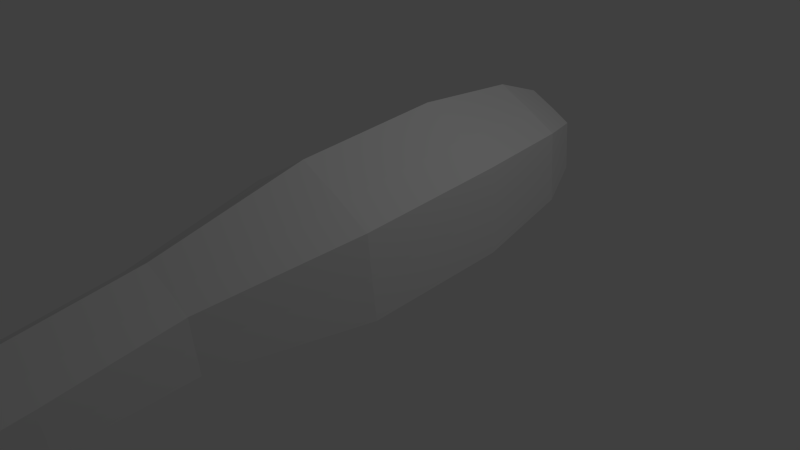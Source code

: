 # Source: chassis.blend  (saved by Blender 2.63.0; exported with 4.5.12 LTS)
import bpy
from mathutils import Matrix  # noqa: F401  (used for matrix-valued properties, if any)

bpy.ops.wm.read_factory_settings(use_empty=True)
scene = bpy.context.scene
scene.name = 'Scene'

# ---- collections
col_collection_1 = bpy.data.collections.new('Collection 1'); scene.collection.children.link(col_collection_1)

# ---- world
world_world = bpy.data.worlds.new('World'); scene.world = world_world
world_world.color = (0.05088, 0.05088, 0.05088)
world_world.use_sun_shadow = False
world_world.sun_shadow_jitter_overblur = 0.0
world_world.cycles.sampling_method = 'MANUAL'
world_world.cycles.sample_map_resolution = 256

# ---- cameras
cam_camera = bpy.data.cameras.new('Camera')
cam_camera.clip_end = 100.0
cam_camera.lens = 35.0
cam_camera.sensor_width = 32.0
cam_camera.sensor_height = 18.0
cam_camera.ortho_scale = 7.314
cam_camera.dof.focus_distance = 0.0

# ---- lights
light_lamp = bpy.data.lights.new('Lamp', 'POINT')
light_lamp.transmission_factor = 0.0
light_lamp.cutoff_distance = 30.0
light_lamp.energy = 100.0
light_lamp.shadow_buffer_clip_start = 1.001
light_lamp.shadow_soft_size = 1.0
light_lamp.shadow_maximum_resolution = 0.006
light_lamp.use_absolute_resolution = True
light_lamp.cycles.use_multiple_importance_sampling = False

# ---- meshes
me_cylinder = bpy.data.meshes.new('Cylinder')
me_cylinder.from_pydata([(-0.0001199, 1.447, -1.0), (-0.0001396, 1.477, 1.0), (0.5901, 1.095, -1.0), (0.6049, 1.115, 1.0), (1.022, 0.857, -1.0), (1.048, 0.8718, 1.0), (1.029, 0.2668, -1.0), (1.054, 0.2668, 1.0), (1.022, -0.3234, -1.0), (1.048, -0.3382, 1.0), (0.5901, -0.5728, -1.0), (0.6049, -0.5938, 1.0), (-0.0001197, -0.9136, -1.0), (-0.0001394, -0.9432, 1.0), (-0.5903, -0.5728, -1.0), (-0.6051, -0.5938, 1.0), (-1.022, -0.3234, -1.0), (-1.048, -0.3382, 1.0), (-1.019, 0.2668, -1.0), (-1.045, 0.2668, 1.0), (-1.022, 0.857, -1.0), (-1.048, 0.8718, 1.0), (-0.5903, 1.123, -1.0), (-0.6051, 1.145, 1.0), (0.0001656, 1.08, -3.084), (0.3757, 0.8558, -3.084), (0.6505, 0.7045, -3.084), (0.6546, 0.329, -3.084), (0.6505, -0.04646, -3.084), (0.3757, -0.2051, -3.084), (0.0001657, -0.4219, -3.084), (-0.3753, -0.2051, -3.084), (-0.6502, -0.04646, -3.084), (-0.6482, 0.329, -3.084), (-0.6502, 0.7045, -3.084), (-0.3753, 0.8739, -3.084), (0.0001654, 0.9475, -4.696), (0.3757, 0.7233, -4.696), (0.6505, 0.572, -4.696), (0.6546, 0.1965, -4.696), (0.6505, -0.004486, -4.706), (0.3757, -0.1631, -4.706), (0.0001656, -0.38, -4.706), (-0.3753, -0.1631, -4.706), (-0.6502, -0.004486, -4.706), (-0.6482, 0.1965, -4.696), (-0.6502, 0.572, -4.696), (-0.3753, 0.7414, -4.696), (0.03641, 0.7025, -7.422), (0.3802, 0.4972, -7.422), (0.6318, 0.3587, -7.422), (0.6185, 0.04709, -7.401), (0.6332, -0.2652, -7.41), (0.3604, -0.4828, -7.355), (0.03641, -0.6725, -7.422), (-0.3073, -0.474, -7.422), (-0.559, -0.3287, -7.422), (-0.5572, 0.015, -7.422), (-0.559, 0.3587, -7.422), (-0.3073, 0.5138, -7.422), (0.06421, 0.4243, -9.819), (0.7468, 0.02805, -9.632), (1.247, -0.2392, -9.507), (1.254, -0.9026, -9.194), (1.247, -1.022, -9.172), (0.7468, -1.302, -9.04), (0.06421, -1.261, -8.822), (-0.6184, -1.302, -9.04), (-1.118, -1.022, -9.172), (-1.115, -0.9026, -9.194), (-1.118, -0.2392, -9.507), (-0.6184, 0.06016, -9.647), (0.06421, 0.2081, -10.89), (0.7468, -0.1881, -10.7), (1.247, -0.4553, -10.57), (1.624, -1.119, -10.26), (0.9321, -1.409, -9.99), (0.7468, -1.474, -9.839), (0.06421, -1.512, -9.628), (-0.6184, -1.474, -9.839), (-0.8036, -1.409, -9.99), (-1.485, -1.119, -10.26), (-1.118, -0.4553, -10.57), (-0.6184, -0.156, -10.72), (0.06427, -0.3174, -12.76), (0.6959, -0.5987, -12.58), (1.158, -0.846, -12.47), (1.508, -1.46, -12.18), (0.8673, -1.824, -11.94), (0.6959, -1.868, -11.8), (0.06427, -2.27, -11.64), (-0.5673, -1.868, -11.8), (-0.7387, -1.824, -11.94), (-1.369, -1.46, -12.18), (-1.03, -0.846, -12.47), (-0.5673, -0.569, -12.6), (0.06448, -1.292, -14.97), (0.5373, -1.368, -14.83), (0.8834, -1.553, -14.74), (1.145, -2.012, -14.52), (0.6656, -2.302, -14.29), (0.5373, -2.281, -14.18), (0.06448, -2.594, -14.06), (-0.4083, -2.281, -14.18), (-0.5367, -2.302, -14.29), (-1.009, -2.012, -14.52), (-0.7545, -1.553, -14.74), (-0.4083, -1.345, -14.84), (0.06527, -2.711, -17.54), (2.333e-08, 1.267, 2.439), (0.5, 0.9683, 2.439), (0.866, 0.7669, 2.439), (0.8714, 0.2669, 2.439), (0.866, -0.2331, 2.439), (0.5, -0.4444, 2.439), (1.743e-07, -0.7331, 2.439), (-0.5, -0.4444, 2.439), (-0.866, -0.2331, 2.439), (-0.8634, 0.2669, 2.439), (-0.866, 0.7669, 2.439), (-0.5, 0.9925, 2.439), (0.0002035, 0.9609, 3.114), (0.3472, 0.7537, 3.114), (0.6012, 0.614, 3.114), (0.6049, 0.267, 3.114), (0.6012, -0.08, 3.114), (0.3472, -0.2266, 3.114), (0.0002036, -0.427, 3.114), (-0.3468, -0.2266, 3.114), (-0.6008, -0.08, 3.114), (-0.599, 0.267, 3.114), (-0.6008, 0.614, 3.114), (-0.3468, 0.7705, 3.114)], [], [(0, 1, 3, 2), (2, 3, 5, 4), (4, 5, 7, 6), (6, 7, 9, 8), (8, 9, 11, 10), (10, 11, 13, 12), (12, 13, 15, 14), (14, 15, 17, 16), (16, 17, 19, 18), (18, 19, 21, 20), (9, 7, 112, 113), (22, 23, 1, 0), (20, 21, 23, 22), (0, 2, 25, 24), (30, 31, 43, 42), (20, 22, 35, 34), (16, 18, 33, 32), (12, 14, 31, 30), (8, 10, 29, 28), (4, 6, 27, 26), (22, 0, 24, 35), (18, 20, 34, 33), (14, 16, 32, 31), (10, 12, 30, 29), (6, 8, 28, 27), (2, 4, 26, 25), (43, 44, 56, 55), (24, 25, 37, 36), (31, 32, 44, 43), (25, 26, 38, 37), (32, 33, 45, 44), (26, 27, 39, 38), (33, 34, 46, 45), (27, 28, 40, 39), (34, 35, 47, 46), (28, 29, 41, 40), (35, 24, 36, 47), (29, 30, 42, 41), (49, 50, 62, 61), (37, 38, 50, 49), (44, 45, 57, 56), (38, 39, 51, 50), (45, 46, 58, 57), (39, 40, 52, 51), (46, 47, 59, 58), (40, 41, 53, 52), (47, 36, 48, 59), (41, 42, 54, 53), (42, 43, 55, 54), (36, 37, 49, 48), (68, 69, 81, 80), (56, 57, 69, 68), (50, 51, 63, 62), (57, 58, 70, 69), (51, 52, 64, 63), (58, 59, 71, 70), (52, 53, 65, 64), (59, 48, 60, 71), (53, 54, 66, 65), (54, 55, 67, 66), (48, 49, 61, 60), (55, 56, 68, 67), (81, 82, 94, 93), (62, 63, 75, 74), (69, 70, 82, 81), (63, 64, 76, 75), (70, 71, 83, 82), (64, 65, 77, 76), (71, 60, 72, 83), (65, 66, 78, 77), (66, 67, 79, 78), (60, 61, 73, 72), (67, 68, 80, 79), (61, 62, 74, 73), (87, 88, 100, 99), (75, 76, 88, 87), (82, 83, 95, 94), (76, 77, 89, 88), (83, 72, 84, 95), (77, 78, 90, 89), (78, 79, 91, 90), (72, 73, 85, 84), (79, 80, 92, 91), (73, 74, 86, 85), (80, 81, 93, 92), (74, 75, 87, 86), (94, 95, 107, 106), (88, 89, 101, 100), (95, 84, 96, 107), (89, 90, 102, 101), (90, 91, 103, 102), (84, 85, 97, 96), (91, 92, 104, 103), (85, 86, 98, 97), (92, 93, 105, 104), (86, 87, 99, 98), (93, 94, 106, 105), (120, 119, 131, 132), (5, 3, 110, 111), (3, 1, 109, 110), (23, 21, 119, 120), (19, 17, 117, 118), (15, 13, 115, 116), (11, 9, 113, 114), (7, 5, 111, 112), (1, 23, 120, 109), (21, 19, 118, 119), (17, 15, 116, 117), (13, 11, 114, 115), (106, 107, 108), (100, 101, 108), (107, 96, 108), (101, 102, 108), (102, 103, 108), (96, 97, 108), (103, 104, 108), (97, 98, 108), (104, 105, 108), (98, 99, 108), (105, 106, 108), (99, 100, 108), (122, 121, 132, 131, 130, 129, 128, 127, 126, 125, 124, 123), (114, 113, 125, 126), (109, 120, 132, 121), (115, 114, 126, 127), (116, 115, 127, 128), (110, 109, 121, 122), (117, 116, 128, 129), (111, 110, 122, 123), (118, 117, 129, 130), (112, 111, 123, 124), (119, 118, 130, 131), (113, 112, 124, 125)])
me_cylinder.use_remesh_preserve_volume = False
me_cylinder.use_remesh_preserve_attributes = False
me_cylinder.use_mirror_vertex_groups = False
me_cylinder.update()

# ---- objects
ob_cylinder = bpy.data.objects.new('Cylinder', me_cylinder)
ob_lamp = bpy.data.objects.new('Lamp', light_lamp)
ob_camera = bpy.data.objects.new('Camera', cam_camera)

# ---- transforms, parenting, visibility, modifiers, constraints
ob_cylinder.location = (-0.01122, 0.109, 0.2427)
ob_cylinder.rotation_euler = (-1.658, 3.142, 7.591e-09)
ob_cylinder.lineart.crease_threshold = 0.0
ob_lamp.location = (4.076, 1.005, 5.904)
ob_lamp.rotation_euler = (0.6503, 0.05522, 1.866)
ob_lamp.lock_rotations_4d = False
ob_lamp.empty_display_type = 'ARROWS'
ob_lamp.color = (0.0, 0.0, 0.0, 0.0)
ob_lamp.lineart.crease_threshold = 0.0
ob_camera.location = (7.481, -6.508, 5.344)
ob_camera.rotation_euler = (1.109, 0.01082, 0.8149)
ob_camera.lock_rotations_4d = False
ob_camera.empty_display_type = 'ARROWS'
ob_camera.color = (0.0, 0.0, 0.0, 0.0)
ob_camera.display_type = 'WIRE'
ob_camera.lineart.crease_threshold = 0.0

# ---- collection membership
col_collection_1.objects.link(ob_cylinder)
col_collection_1.objects.link(ob_lamp)
col_collection_1.objects.link(ob_camera)

# ---- scene / render settings (as saved in the file)
scene.camera = ob_camera
scene.frame_start = 1; scene.frame_end = 250; scene.frame_set(1)
scene.render.engine = 'CYCLES'
scene.render.image_settings.color_mode = 'RGB'
scene.render.image_settings.compression = 90
scene.render.resolution_percentage = 50
scene.render.dither_intensity = 0.0
scene.render.bake_margin = 2
scene.render.bake_bias = 0.0
scene.cycles.use_denoising = False
scene.cycles.samples = 10
scene.cycles.sampling_pattern = 'TABULATED_SOBOL'
scene.cycles.light_sampling_threshold = 0.0
scene.cycles.use_adaptive_sampling = False
scene.cycles.use_light_tree = False
scene.cycles.blur_glossy = 0.0
scene.cycles.volume_bounces = 1
scene.cycles.pixel_filter_type = 'GAUSSIAN'
scene.cycles.sample_clamp_indirect = 0.0
scene.view_settings.view_transform = 'Standard'
bpy.context.view_layer.update()
